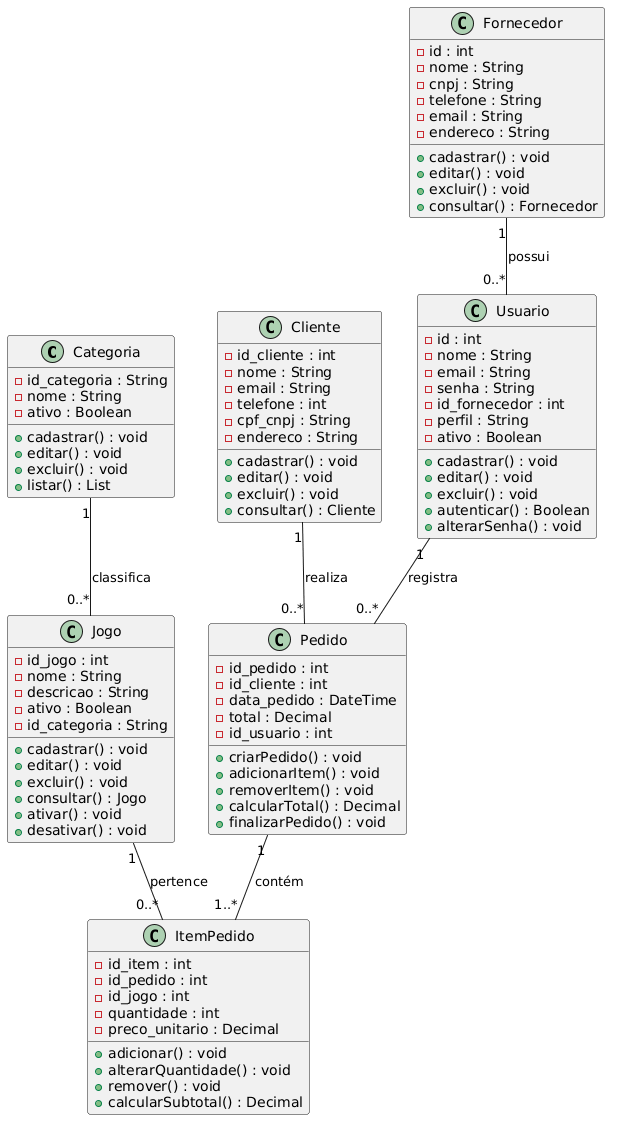

The diagram above was rendered by PlantUML. Its source (embedded in the PNG):
@startuml
class Categoria {
    - id_categoria : String
    - nome : String
    - ativo : Boolean

    + cadastrar() : void
    + editar() : void
    + excluir() : void
    + listar() : List
}

class Cliente {
    - id_cliente : int
    - nome : String
    - email : String
    - telefone : int
    - cpf_cnpj : String
    - endereco : String

    + cadastrar() : void
    + editar() : void
    + excluir() : void
    + consultar() : Cliente
}

class Fornecedor {
    - id : int
    - nome : String
    - cnpj : String
    - telefone : String
    - email : String
    - endereco : String

    + cadastrar() : void
    + editar() : void
    + excluir() : void
    + consultar() : Fornecedor
}

class Usuario {
    - id : int
    - nome : String
    - email : String
    - senha : String
    - id_fornecedor : int
    - perfil : String
    - ativo : Boolean

    + cadastrar() : void
    + editar() : void
    + excluir() : void
    + autenticar() : Boolean
    + alterarSenha() : void
}

class Jogo {
    - id_jogo : int
    - nome : String
    - descricao : String
    - ativo : Boolean
    - id_categoria : String

    + cadastrar() : void
    + editar() : void
    + excluir() : void
    + consultar() : Jogo
    + ativar() : void
    + desativar() : void
}

class Pedido {
    - id_pedido : int
    - id_cliente : int
    - data_pedido : DateTime
    - total : Decimal
    - id_usuario : int

    + criarPedido() : void
    + adicionarItem() : void
    + removerItem() : void
    + calcularTotal() : Decimal
    + finalizarPedido() : void
}

class ItemPedido {
    - id_item : int
    - id_pedido : int
    - id_jogo : int
    - quantidade : int
    - preco_unitario : Decimal

    + adicionar() : void
    + alterarQuantidade() : void
    + remover() : void
    + calcularSubtotal() : Decimal
}

' Relacionamentos

Fornecedor "1" -- "0..*" Usuario : possui

Categoria "1" -- "0..*" Jogo : classifica

Cliente "1" -- "0..*" Pedido : realiza

Usuario "1" -- "0..*" Pedido : registra

Pedido "1" -- "1..*" ItemPedido : contém

Jogo "1" -- "0..*" ItemPedido : pertence
@enduml